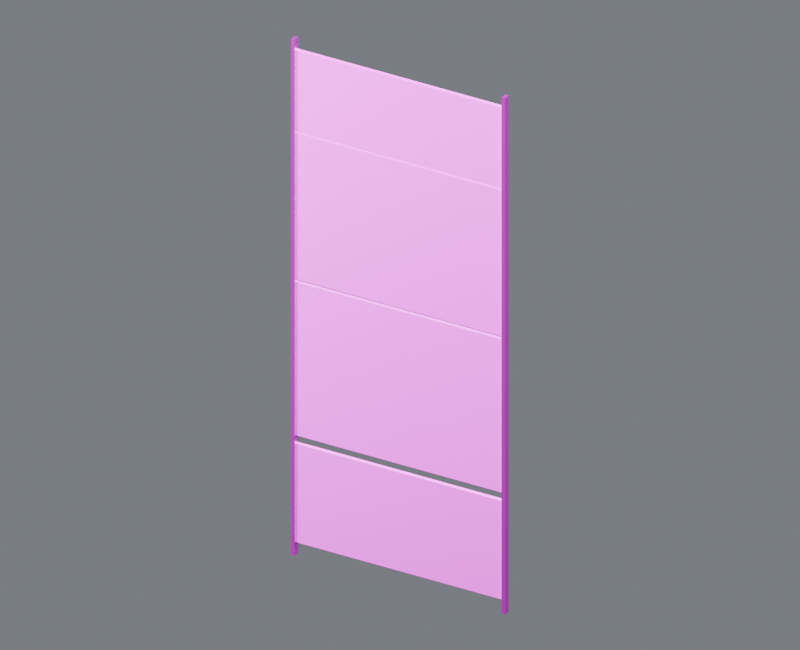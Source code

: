 # Source: wall_skin_south_09.blend  (saved by Blender 4.5.87; exported with 4.5.12 LTS)
import bpy
from mathutils import Matrix  # noqa: F401  (used for matrix-valued properties, if any)

bpy.ops.wm.read_factory_settings(use_empty=True)
scene = bpy.context.scene
scene.name = 'Component_wall_skin_south_09'

# ---- collections
col_01______wall_skin_south_09 = bpy.data.collections.new('01_制作组件_wall_skin_south_09'); scene.collection.children.link(col_01______wall_skin_south_09)
col_south_09 = bpy.data.collections.new('装甲墙_SOUTH_09_制作源'); col_01______wall_skin_south_09.children.link(col_south_09)
col_02______wall_skin_south_09 = bpy.data.collections.new('02_游戏输出_wall_skin_south_09'); scene.collection.children.link(col_02______wall_skin_south_09)
col_south_09_1 = bpy.data.collections.new('装甲墙_SOUTH_09_输出包'); col_02______wall_skin_south_09.children.link(col_south_09_1)
col_90_preview_component_wall_skin_south_09 = bpy.data.collections.new('90_Preview_Component_wall_skin_south_09'); scene.collection.children.link(col_90_preview_component_wall_skin_south_09)

# ---- images (referenced by path relative to the original .blend; pixels are not part of the script)
import os
ASSET_DIR = os.environ.get("B2B_ASSET_DIR", "")  # directory of the original .blend (textures are referenced by path, not embedded)
HERE = os.path.dirname(os.path.abspath(__file__))  # packed textures are extracted next to this script under _unpacked/

def load_image(name, relpath, width, height, colorspace="sRGB"):
    """Load a texture the original file referenced (path relative to the .blend, or extracted next to this script)."""
    p = next((c for c in (os.path.join(HERE, relpath), os.path.join(ASSET_DIR, relpath)) if relpath and os.path.exists(c)), "")
    if p:
        img = bpy.data.images.load(p, check_existing=True)
        img.name = name
    else:  # same state as the original file: an image datablock whose file is absent (Cycles renders it pink)
        img = bpy.data.images.new(name, width, height)
        img.source = "FILE"
        img.filepath = "//" + (relpath or name)
    img.colorspace_settings.name = colorspace
    return img
img_10x10_512_png = load_image('设施低亮多巴胺色盘_10x10_512.png', '设施低亮多巴胺色盘_10x10_512.png', 1024, 1024, 'sRGB')

# ---- materials (node trees are filled in below, after node groups)
mat_02 = bpy.data.materials.new('02_细腻哑光_青绿大面')
mat_01 = bpy.data.materials.new('01_精工金属_紫色骨架')

# ---- material node trees
mat_02.use_nodes = True; mat_02.node_tree.nodes.clear()
_N = mat_02.node_tree.nodes; _L = mat_02.node_tree.links
n0 = _N.new('ShaderNodeOutputMaterial'); n0.name = '材质输出'; n0.location = (0, 0)
n1 = _N.new('ShaderNodeBsdfPrincipled'); n1.name = 'Principled BSDF'; n1.location = (0, 0)
n1.inputs[1].default_value = 0.03
n1.inputs[2].default_value = 0.7
n2 = _N.new('ShaderNodeUVMap'); n2.name = 'UV 贴图'; n2.location = (0, 0)
n2.uv_map = 'PaletteUV'
n3 = _N.new('ShaderNodeTexImage'); n3.name = '图像纹理'; n3.location = (0, 0)
n3.image = img_10x10_512_png
n3.interpolation = 'Closest'
_L.new(n1.outputs[0], n0.inputs[0])
_L.new(n2.outputs[0], n3.inputs[0])
_L.new(n3.outputs[0], n1.inputs[0])
n0.is_active_output = True
mat_01.use_nodes = True; mat_01.node_tree.nodes.clear()
_N = mat_01.node_tree.nodes; _L = mat_01.node_tree.links
n0 = _N.new('ShaderNodeOutputMaterial'); n0.name = '材质输出'; n0.location = (0, 0)
n1 = _N.new('ShaderNodeBsdfPrincipled'); n1.name = 'Principled BSDF'; n1.location = (0, 0)
n1.inputs[1].default_value = 0.86
n1.inputs[2].default_value = 0.29
n1.inputs[19].default_value = 0.16
n2 = _N.new('ShaderNodeUVMap'); n2.name = 'UV 贴图'; n2.location = (0, 0)
n2.uv_map = 'PaletteUV'
n3 = _N.new('ShaderNodeTexImage'); n3.name = '图像纹理'; n3.location = (0, 0)
n3.image = img_10x10_512_png
n3.interpolation = 'Closest'
_L.new(n1.outputs[0], n0.inputs[0])
_L.new(n2.outputs[0], n3.inputs[0])
_L.new(n3.outputs[0], n1.inputs[0])
n0.is_active_output = True

# ---- world
world_component_studio = bpy.data.worlds.new('Component_Studio'); scene.world = world_component_studio
world_component_studio.use_nodes = True; world_component_studio.node_tree.nodes.clear()
_N = world_component_studio.node_tree.nodes; _L = world_component_studio.node_tree.links
n0 = _N.new('ShaderNodeBackground'); n0.name = '背景'; n0.location = (-200, 100)
n0.inputs[0].default_value = (0.3, 0.32, 0.36, 1.0)
n0.inputs[1].default_value = 0.45
n1 = _N.new('ShaderNodeOutputWorld'); n1.name = '世界输出'; n1.location = (200, 100)
_L.new(n0.outputs[0], n1.inputs[0])
n1.is_active_output = True

# ---- cameras
cam_camera_component_wall_skin_south_09 = bpy.data.cameras.new('Camera_Component_wall_skin_south_09')
cam_camera_component_wall_skin_south_09.type = 'ORTHO'
cam_camera_component_wall_skin_south_09.ortho_scale = 15.98

# ---- lights
light_key_component_wall_skin_south_09 = bpy.data.lights.new('Key_Component_wall_skin_south_09', 'AREA')
light_key_component_wall_skin_south_09.energy = 2.78e+04
light_key_component_wall_skin_south_09.size = 12.79
light_fill_component_wall_skin_south_09 = bpy.data.lights.new('Fill_Component_wall_skin_south_09', 'AREA')
light_fill_component_wall_skin_south_09.energy = 1.635e+04
light_fill_component_wall_skin_south_09.size = 12.79
light_rim_component_wall_skin_south_09 = bpy.data.lights.new('Rim_Component_wall_skin_south_09', 'AREA')
light_rim_component_wall_skin_south_09.energy = 2.126e+04
light_rim_component_wall_skin_south_09.size = 12.79

# ---- meshes
me_south_09______00_mesh = bpy.data.meshes.new('装甲墙_SOUTH_09_制作_部件00_Mesh')
me_south_09______00_mesh.from_pydata([(-2.435, -0.045, 0.305), (2.435, -0.045, 0.305), (2.435, 0.045, 0.305), (-2.435, 0.045, 0.305), (-2.435, -0.045, 2.555), (2.435, -0.045, 2.555), (2.435, 0.045, 2.555), (-2.435, 0.045, 2.555), (-2.435, -0.045, 2.75), (2.435, -0.045, 2.75), (2.435, 0.045, 2.75), (-2.435, 0.045, 2.75), (-2.435, -0.045, 6.25), (2.435, -0.045, 6.25), (2.435, 0.045, 6.25), (-2.435, 0.045, 6.25), (-2.435, -0.045, 6.32), (2.435, -0.045, 6.32), (2.435, 0.045, 6.32), (-2.435, 0.045, 6.32), (-2.435, -0.045, 9.66), (2.435, -0.045, 9.66), (2.435, 0.045, 9.66), (-2.435, 0.045, 9.66), (-2.435, -0.045, 9.71), (2.435, -0.045, 9.71), (2.435, 0.045, 9.71), (-2.435, 0.045, 9.71), (-2.435, -0.045, 11.55), (2.435, -0.045, 11.55), (2.435, 0.045, 11.55), (-2.435, 0.045, 11.55)], [], [(0, 3, 2, 1), (4, 5, 6, 7), (0, 1, 5, 4), (1, 2, 6, 5), (2, 3, 7, 6), (3, 0, 4, 7), (8, 11, 10, 9), (12, 13, 14, 15), (8, 9, 13, 12), (9, 10, 14, 13), (10, 11, 15, 14), (11, 8, 12, 15), (16, 19, 18, 17), (20, 21, 22, 23), (16, 17, 21, 20), (17, 18, 22, 21), (18, 19, 23, 22), (19, 16, 20, 23), (24, 27, 26, 25), (28, 29, 30, 31), (24, 25, 29, 28), (25, 26, 30, 29), (26, 27, 31, 30), (27, 24, 28, 31)])
_uv = me_south_09______00_mesh.uv_layers.new(name='PaletteUV')
_uv.uv.foreach_set('vector', [0.972, 0.75, 0.95, 0.772, 0.928, 0.75, 0.95, 0.728, 0.972, 0.75, 0.95, 0.772, 0.928, 0.75, 0.95, 0.728, 0.972, 0.75, 0.95, 0.772, 0.928, 0.75, 0.95, 0.728, 0.972, 0.75, 0.95, 0.772, 0.928, 0.75, 0.95, 0.728, 0.972, 0.75, 0.95, 0.772, 0.928, 0.75, 0.95, 0.728, 0.972, 0.75, 0.95, 0.772, 0.928, 0.75, 0.95, 0.728, 0.972, 0.75, 0.95, 0.772, 0.928, 0.75, 0.95, 0.728, 0.972, 0.75, 0.95, 0.772, 0.928, 0.75, 0.95, 0.728, 0.972, 0.75, 0.95, 0.772, 0.928, 0.75, 0.95, 0.728, 0.972, 0.75, 0.95, 0.772, 0.928, 0.75, 0.95, 0.728, 0.972, 0.75, 0.95, 0.772, 0.928, 0.75, 0.95, 0.728, 0.972, 0.75, 0.95, 0.772, 0.928, 0.75, 0.95, 0.728, 0.972, 0.75, 0.95, 0.772, 0.928, 0.75, 0.95, 0.728, 0.972, 0.75, 0.95, 0.772, 0.928, 0.75, 0.95, 0.728, 0.972, 0.75, 0.95, 0.772, 0.928, 0.75, 0.95, 0.728, 0.972, 0.75, 0.95, 0.772, 0.928, 0.75, 0.95, 0.728, 0.972, 0.75, 0.95, 0.772, 0.928, 0.75, 0.95, 0.728, 0.972, 0.75, 0.95, 0.772, 0.928, 0.75, 0.95, 0.728, 0.972, 0.75, 0.95, 0.772, 0.928, 0.75, 0.95, 0.728, 0.972, 0.75, 0.95, 0.772, 0.928, 0.75, 0.95, 0.728, 0.972, 0.75, 0.95, 0.772, 0.928, 0.75, 0.95, 0.728, 0.972, 0.75, 0.95, 0.772, 0.928, 0.75, 0.95, 0.728, 0.972, 0.75, 0.95, 0.772, 0.928, 0.75, 0.95, 0.728, 0.972, 0.75, 0.95, 0.772, 0.928, 0.75, 0.95, 0.728])
me_south_09______00_mesh.materials.append(mat_02)
me_south_09______00_mesh.update()
me_south_09______01_mesh = bpy.data.meshes.new('装甲墙_SOUTH_09_制作_部件01_Mesh')
me_south_09______01_mesh.from_pydata([(-2.462, -0.075, 0.0), (-2.378, -0.075, 0.0), (-2.378, 0.075, 0.0), (-2.462, 0.075, 0.0), (-2.462, -0.075, 11.8), (-2.378, -0.075, 11.8), (-2.378, 0.075, 11.8), (-2.462, 0.075, 11.8), (2.378, -0.075, 0.0), (2.462, -0.075, 0.0), (2.462, 0.075, 0.0), (2.378, 0.075, 0.0), (2.378, -0.075, 11.8), (2.462, -0.075, 11.8), (2.462, 0.075, 11.8), (2.378, 0.075, 11.8)], [], [(0, 3, 2, 1), (4, 5, 6, 7), (0, 1, 5, 4), (1, 2, 6, 5), (2, 3, 7, 6), (3, 0, 4, 7), (8, 11, 10, 9), (12, 13, 14, 15), (8, 9, 13, 12), (9, 10, 14, 13), (10, 11, 15, 14), (11, 8, 12, 15)])
_uv = me_south_09______01_mesh.uv_layers.new(name='PaletteUV')
_uv.uv.foreach_set('vector', [0.972, 0.65, 0.95, 0.672, 0.928, 0.65, 0.95, 0.628, 0.972, 0.65, 0.95, 0.672, 0.928, 0.65, 0.95, 0.628, 0.972, 0.65, 0.95, 0.672, 0.928, 0.65, 0.95, 0.628, 0.972, 0.65, 0.95, 0.672, 0.928, 0.65, 0.95, 0.628, 0.972, 0.65, 0.95, 0.672, 0.928, 0.65, 0.95, 0.628, 0.972, 0.65, 0.95, 0.672, 0.928, 0.65, 0.95, 0.628, 0.972, 0.65, 0.95, 0.672, 0.928, 0.65, 0.95, 0.628, 0.972, 0.65, 0.95, 0.672, 0.928, 0.65, 0.95, 0.628, 0.972, 0.65, 0.95, 0.672, 0.928, 0.65, 0.95, 0.628, 0.972, 0.65, 0.95, 0.672, 0.928, 0.65, 0.95, 0.628, 0.972, 0.65, 0.95, 0.672, 0.928, 0.65, 0.95, 0.628, 0.972, 0.65, 0.95, 0.672, 0.928, 0.65, 0.95, 0.628])
me_south_09______01_mesh.materials.append(mat_01)
me_south_09______01_mesh.update()
me_south_09______00_mesh_1 = bpy.data.meshes.new('装甲墙_SOUTH_09_输出_部件00_Mesh')
me_south_09______00_mesh_1.from_pydata([(-2.435, -0.045, 0.305), (2.435, -0.045, 0.305), (2.435, 0.045, 0.305), (-2.435, 0.045, 0.305), (-2.435, -0.045, 2.555), (2.435, -0.045, 2.555), (2.435, 0.045, 2.555), (-2.435, 0.045, 2.555), (-2.435, -0.045, 2.75), (2.435, -0.045, 2.75), (2.435, 0.045, 2.75), (-2.435, 0.045, 2.75), (-2.435, -0.045, 6.25), (2.435, -0.045, 6.25), (2.435, 0.045, 6.25), (-2.435, 0.045, 6.25), (-2.435, -0.045, 6.32), (2.435, -0.045, 6.32), (2.435, 0.045, 6.32), (-2.435, 0.045, 6.32), (-2.435, -0.045, 9.66), (2.435, -0.045, 9.66), (2.435, 0.045, 9.66), (-2.435, 0.045, 9.66), (-2.435, -0.045, 9.71), (2.435, -0.045, 9.71), (2.435, 0.045, 9.71), (-2.435, 0.045, 9.71), (-2.435, -0.045, 11.55), (2.435, -0.045, 11.55), (2.435, 0.045, 11.55), (-2.435, 0.045, 11.55)], [], [(0, 3, 2, 1), (4, 5, 6, 7), (0, 1, 5, 4), (1, 2, 6, 5), (2, 3, 7, 6), (3, 0, 4, 7), (8, 11, 10, 9), (12, 13, 14, 15), (8, 9, 13, 12), (9, 10, 14, 13), (10, 11, 15, 14), (11, 8, 12, 15), (16, 19, 18, 17), (20, 21, 22, 23), (16, 17, 21, 20), (17, 18, 22, 21), (18, 19, 23, 22), (19, 16, 20, 23), (24, 27, 26, 25), (28, 29, 30, 31), (24, 25, 29, 28), (25, 26, 30, 29), (26, 27, 31, 30), (27, 24, 28, 31)])
_uv = me_south_09______00_mesh_1.uv_layers.new(name='PaletteUV')
_uv.uv.foreach_set('vector', [0.972, 0.75, 0.95, 0.772, 0.928, 0.75, 0.95, 0.728, 0.972, 0.75, 0.95, 0.772, 0.928, 0.75, 0.95, 0.728, 0.972, 0.75, 0.95, 0.772, 0.928, 0.75, 0.95, 0.728, 0.972, 0.75, 0.95, 0.772, 0.928, 0.75, 0.95, 0.728, 0.972, 0.75, 0.95, 0.772, 0.928, 0.75, 0.95, 0.728, 0.972, 0.75, 0.95, 0.772, 0.928, 0.75, 0.95, 0.728, 0.972, 0.75, 0.95, 0.772, 0.928, 0.75, 0.95, 0.728, 0.972, 0.75, 0.95, 0.772, 0.928, 0.75, 0.95, 0.728, 0.972, 0.75, 0.95, 0.772, 0.928, 0.75, 0.95, 0.728, 0.972, 0.75, 0.95, 0.772, 0.928, 0.75, 0.95, 0.728, 0.972, 0.75, 0.95, 0.772, 0.928, 0.75, 0.95, 0.728, 0.972, 0.75, 0.95, 0.772, 0.928, 0.75, 0.95, 0.728, 0.972, 0.75, 0.95, 0.772, 0.928, 0.75, 0.95, 0.728, 0.972, 0.75, 0.95, 0.772, 0.928, 0.75, 0.95, 0.728, 0.972, 0.75, 0.95, 0.772, 0.928, 0.75, 0.95, 0.728, 0.972, 0.75, 0.95, 0.772, 0.928, 0.75, 0.95, 0.728, 0.972, 0.75, 0.95, 0.772, 0.928, 0.75, 0.95, 0.728, 0.972, 0.75, 0.95, 0.772, 0.928, 0.75, 0.95, 0.728, 0.972, 0.75, 0.95, 0.772, 0.928, 0.75, 0.95, 0.728, 0.972, 0.75, 0.95, 0.772, 0.928, 0.75, 0.95, 0.728, 0.972, 0.75, 0.95, 0.772, 0.928, 0.75, 0.95, 0.728, 0.972, 0.75, 0.95, 0.772, 0.928, 0.75, 0.95, 0.728, 0.972, 0.75, 0.95, 0.772, 0.928, 0.75, 0.95, 0.728, 0.972, 0.75, 0.95, 0.772, 0.928, 0.75, 0.95, 0.728])
me_south_09______00_mesh_1.materials.append(mat_02)
me_south_09______00_mesh_1.update()
me_south_09______01_mesh_1 = bpy.data.meshes.new('装甲墙_SOUTH_09_输出_部件01_Mesh')
me_south_09______01_mesh_1.from_pydata([(-2.462, -0.075, 0.0), (-2.378, -0.075, 0.0), (-2.378, 0.075, 0.0), (-2.462, 0.075, 0.0), (-2.462, -0.075, 11.8), (-2.378, -0.075, 11.8), (-2.378, 0.075, 11.8), (-2.462, 0.075, 11.8), (2.378, -0.075, 0.0), (2.462, -0.075, 0.0), (2.462, 0.075, 0.0), (2.378, 0.075, 0.0), (2.378, -0.075, 11.8), (2.462, -0.075, 11.8), (2.462, 0.075, 11.8), (2.378, 0.075, 11.8)], [], [(0, 3, 2, 1), (4, 5, 6, 7), (0, 1, 5, 4), (1, 2, 6, 5), (2, 3, 7, 6), (3, 0, 4, 7), (8, 11, 10, 9), (12, 13, 14, 15), (8, 9, 13, 12), (9, 10, 14, 13), (10, 11, 15, 14), (11, 8, 12, 15)])
_uv = me_south_09______01_mesh_1.uv_layers.new(name='PaletteUV')
_uv.uv.foreach_set('vector', [0.972, 0.65, 0.95, 0.672, 0.928, 0.65, 0.95, 0.628, 0.972, 0.65, 0.95, 0.672, 0.928, 0.65, 0.95, 0.628, 0.972, 0.65, 0.95, 0.672, 0.928, 0.65, 0.95, 0.628, 0.972, 0.65, 0.95, 0.672, 0.928, 0.65, 0.95, 0.628, 0.972, 0.65, 0.95, 0.672, 0.928, 0.65, 0.95, 0.628, 0.972, 0.65, 0.95, 0.672, 0.928, 0.65, 0.95, 0.628, 0.972, 0.65, 0.95, 0.672, 0.928, 0.65, 0.95, 0.628, 0.972, 0.65, 0.95, 0.672, 0.928, 0.65, 0.95, 0.628, 0.972, 0.65, 0.95, 0.672, 0.928, 0.65, 0.95, 0.628, 0.972, 0.65, 0.95, 0.672, 0.928, 0.65, 0.95, 0.628, 0.972, 0.65, 0.95, 0.672, 0.928, 0.65, 0.95, 0.628, 0.972, 0.65, 0.95, 0.672, 0.928, 0.65, 0.95, 0.628])
me_south_09______01_mesh_1.materials.append(mat_01)
me_south_09______01_mesh_1.update()

# ---- objects
ob_root_wall_skin_south_09 = bpy.data.objects.new('ROOT_wall_skin_south_09_制作源', None)
ob_south_09______00 = bpy.data.objects.new('装甲墙_SOUTH_09_制作_部件00', me_south_09______00_mesh)
ob_south_09______01 = bpy.data.objects.new('装甲墙_SOUTH_09_制作_部件01', me_south_09______01_mesh)
ob_root_wall_skin_south_09_1 = bpy.data.objects.new('ROOT_wall_skin_south_09_组件', None)
ob_south_09______00_1 = bpy.data.objects.new('装甲墙_SOUTH_09_输出_部件00', me_south_09______00_mesh_1)
ob_south_09______01_1 = bpy.data.objects.new('装甲墙_SOUTH_09_输出_部件01', me_south_09______01_mesh_1)
ob_camera_component_wall_skin_south_09 = bpy.data.objects.new('Camera_Component_wall_skin_south_09', cam_camera_component_wall_skin_south_09)
ob_key_component_wall_skin_south_09 = bpy.data.objects.new('Key_Component_wall_skin_south_09', light_key_component_wall_skin_south_09)
ob_fill_component_wall_skin_south_09 = bpy.data.objects.new('Fill_Component_wall_skin_south_09', light_fill_component_wall_skin_south_09)
ob_rim_component_wall_skin_south_09 = bpy.data.objects.new('Rim_Component_wall_skin_south_09', light_rim_component_wall_skin_south_09)

# ---- transforms, parenting, visibility, modifiers, constraints
ob_root_wall_skin_south_09.location = (0.0, 0.0, 0.0)
ob_south_09______00.parent = ob_root_wall_skin_south_09
ob_south_09______00.location = (0.0, 0.0, 0.0)
ob_south_09______01.parent = ob_root_wall_skin_south_09
ob_south_09______01.location = (0.0, 0.0, 0.0)
ob_root_wall_skin_south_09_1.location = (0.0, 0.0, 0.0)
ob_south_09______00_1.parent = ob_root_wall_skin_south_09_1
ob_south_09______00_1.location = (0.0, 0.0, 0.0)
ob_south_09______01_1.parent = ob_root_wall_skin_south_09_1
ob_south_09______01_1.location = (0.0, 0.0, 0.0)
ob_camera_component_wall_skin_south_09.location = (11.08, -19.39, 18.36)
ob_camera_component_wall_skin_south_09.rotation_euler = (1.062, 7.281e-09, 0.5191)
ob_key_component_wall_skin_south_09.location = (10.23, -20.46, 36.59)
ob_key_component_wall_skin_south_09.rotation_euler = (0.6405, -1.092e-08, 0.4636)
ob_fill_component_wall_skin_south_09.location = (-20.46, -10.23, 16.13)
ob_fill_component_wall_skin_south_09.rotation_euler = (1.15, 6.438e-08, -1.107)
ob_rim_component_wall_skin_south_09.location = (10.23, 20.46, 26.36)
ob_rim_component_wall_skin_south_09.rotation_euler = (0.8411, -4.847e-08, 2.678)

# ---- collection membership
col_south_09.objects.link(ob_root_wall_skin_south_09)
col_south_09.objects.link(ob_south_09______00)
col_south_09.objects.link(ob_south_09______01)
col_south_09_1.objects.link(ob_root_wall_skin_south_09_1)
col_south_09_1.objects.link(ob_south_09______00_1)
col_south_09_1.objects.link(ob_south_09______01_1)
col_90_preview_component_wall_skin_south_09.objects.link(ob_camera_component_wall_skin_south_09)
col_90_preview_component_wall_skin_south_09.objects.link(ob_key_component_wall_skin_south_09)
col_90_preview_component_wall_skin_south_09.objects.link(ob_fill_component_wall_skin_south_09)
col_90_preview_component_wall_skin_south_09.objects.link(ob_rim_component_wall_skin_south_09)
def _layer_coll(name, lc=None):
    lc = lc or bpy.context.view_layer.layer_collection
    for c in lc.children:
        if c.name == name: return c
        r = _layer_coll(name, c)
        if r: return r
_layer_coll('01_制作组件_wall_skin_south_09').exclude = True
_layer_coll('装甲墙_SOUTH_09_制作源').exclude = True

# ---- scene / render settings (as saved in the file)
scene.camera = ob_camera_component_wall_skin_south_09
scene.frame_start = 1; scene.frame_end = 250; scene.frame_set(1)
scene.render.engine = 'CYCLES'
scene.render.image_settings.exr_codec = 'NONE'
scene.render.resolution_x = 800
scene.render.resolution_y = 650
scene.render.simplify_subdivision_render = 0
scene.render.simplify_child_particles_render = 0.0
scene.cycles.use_denoising = False
scene.cycles.samples = 8
scene.eevee.use_volume_custom_range = False
scene.eevee.use_fast_gi = False
scene.eevee.use_shadows = False
scene.view_settings.exposure = 0.5
scene.view_settings.white_balance_temperature = 0.0
scene.view_settings.white_balance_tint = 0.0
scene.view_settings.white_balance_whitepoint = (2.97, 0.5193, -0.0414)
bpy.context.view_layer.update()
